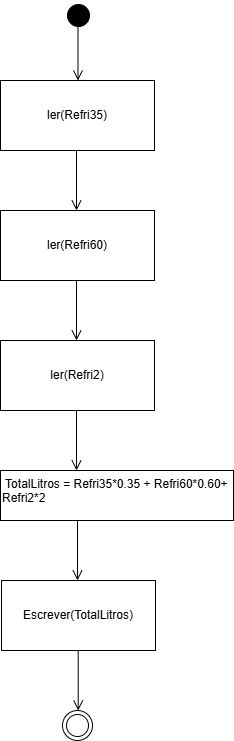

The diagram above was exported from draw.io. Its source (the exported page's mxGraphModel, read from the mxfile embedded in the PNG):
<mxGraphModel dx="815" dy="446" grid="1" gridSize="10" guides="1" tooltips="1" connect="1" arrows="1" fold="1" page="1" pageScale="1" pageWidth="827" pageHeight="1169" math="0" shadow="0">
  <root>
    <mxCell id="0" />
    <mxCell id="1" parent="0" />
    <mxCell id="TY8cPossGRaUCQHBx5_u-1" value="" style="ellipse;html=1;shape=startState;fillColor=#000000;strokeColor=#000000;" vertex="1" parent="1">
      <mxGeometry x="400" y="20" width="30" height="30" as="geometry" />
    </mxCell>
    <mxCell id="TY8cPossGRaUCQHBx5_u-2" value="" style="edgeStyle=orthogonalEdgeStyle;html=1;verticalAlign=bottom;endArrow=open;endSize=8;strokeColor=#000000;rounded=0;" edge="1" parent="1">
      <mxGeometry relative="1" as="geometry">
        <mxPoint x="414.5" y="100" as="targetPoint" />
        <mxPoint x="414.5" y="40" as="sourcePoint" />
      </mxGeometry>
    </mxCell>
    <mxCell id="TY8cPossGRaUCQHBx5_u-3" value="ler(Refri35)" style="rounded=0;whiteSpace=wrap;html=1;" vertex="1" parent="1">
      <mxGeometry x="337" y="100" width="154" height="70" as="geometry" />
    </mxCell>
    <mxCell id="TY8cPossGRaUCQHBx5_u-4" value="" style="edgeStyle=orthogonalEdgeStyle;html=1;verticalAlign=bottom;endArrow=open;endSize=8;strokeColor=#000000;rounded=0;" edge="1" parent="1">
      <mxGeometry relative="1" as="geometry">
        <mxPoint x="413" y="230" as="targetPoint" />
        <mxPoint x="413" y="170" as="sourcePoint" />
      </mxGeometry>
    </mxCell>
    <mxCell id="TY8cPossGRaUCQHBx5_u-5" value="ler(Refri60)" style="rounded=0;whiteSpace=wrap;html=1;" vertex="1" parent="1">
      <mxGeometry x="337" y="230" width="154" height="70" as="geometry" />
    </mxCell>
    <mxCell id="TY8cPossGRaUCQHBx5_u-6" value="" style="edgeStyle=orthogonalEdgeStyle;html=1;verticalAlign=bottom;endArrow=open;endSize=8;strokeColor=#000000;rounded=0;" edge="1" parent="1">
      <mxGeometry relative="1" as="geometry">
        <mxPoint x="413" y="360" as="targetPoint" />
        <mxPoint x="413" y="300" as="sourcePoint" />
      </mxGeometry>
    </mxCell>
    <mxCell id="TY8cPossGRaUCQHBx5_u-7" value="ler(Refri2)" style="rounded=0;whiteSpace=wrap;html=1;" vertex="1" parent="1">
      <mxGeometry x="337" y="360" width="154" height="70" as="geometry" />
    </mxCell>
    <mxCell id="TY8cPossGRaUCQHBx5_u-8" value="" style="edgeStyle=orthogonalEdgeStyle;html=1;verticalAlign=bottom;endArrow=open;endSize=8;strokeColor=#000000;rounded=0;" edge="1" parent="1">
      <mxGeometry relative="1" as="geometry">
        <mxPoint x="413" y="490" as="targetPoint" />
        <mxPoint x="413" y="430" as="sourcePoint" />
      </mxGeometry>
    </mxCell>
    <mxCell id="TY8cPossGRaUCQHBx5_u-9" value="&amp;nbsp;TotalLitros = Refri35*0.35 + Refri60*0.60+&lt;div&gt;Refri2*2&amp;nbsp;&lt;/div&gt;" style="rounded=0;whiteSpace=wrap;html=1;align=left;verticalAlign=top;" vertex="1" parent="1">
      <mxGeometry x="337" y="490" width="233" height="50" as="geometry" />
    </mxCell>
    <mxCell id="TY8cPossGRaUCQHBx5_u-10" value="" style="edgeStyle=orthogonalEdgeStyle;html=1;verticalAlign=bottom;endArrow=open;endSize=8;strokeColor=#000000;rounded=0;" edge="1" parent="1">
      <mxGeometry relative="1" as="geometry">
        <mxPoint x="414" y="600" as="targetPoint" />
        <mxPoint x="414" y="540" as="sourcePoint" />
      </mxGeometry>
    </mxCell>
    <mxCell id="TY8cPossGRaUCQHBx5_u-11" value="Escrever(TotalLitros)" style="rounded=0;whiteSpace=wrap;html=1;" vertex="1" parent="1">
      <mxGeometry x="338" y="600" width="154" height="70" as="geometry" />
    </mxCell>
    <mxCell id="TY8cPossGRaUCQHBx5_u-12" value="" style="edgeStyle=orthogonalEdgeStyle;html=1;verticalAlign=bottom;endArrow=open;endSize=8;strokeColor=#000000;rounded=0;" edge="1" parent="1">
      <mxGeometry relative="1" as="geometry">
        <mxPoint x="414.71" y="730" as="targetPoint" />
        <mxPoint x="414.71" y="670" as="sourcePoint" />
      </mxGeometry>
    </mxCell>
    <mxCell id="TY8cPossGRaUCQHBx5_u-13" value="" style="ellipse;html=1;shape=endState;fillColor=#FFFFFF;strokeColor=#000000;" vertex="1" parent="1">
      <mxGeometry x="399" y="730" width="30" height="30" as="geometry" />
    </mxCell>
  </root>
</mxGraphModel>